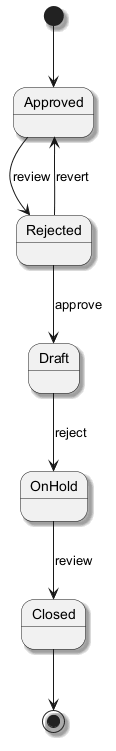

The diagram above was rendered by PlantUML. Its source (embedded in the PNG):
@startuml
skinparam backgroundColor #FFFFFF
skinparam classBackgroundColor #E8F4FA
skinparam classBorderColor #2C7DA0
skinparam shadowing true
[*] --> Approved
Approved --> Rejected : review
Rejected --> Draft : approve
Draft --> OnHold : reject
OnHold --> Closed : review
Rejected --> Approved : revert
Closed --> [*]
@enduml